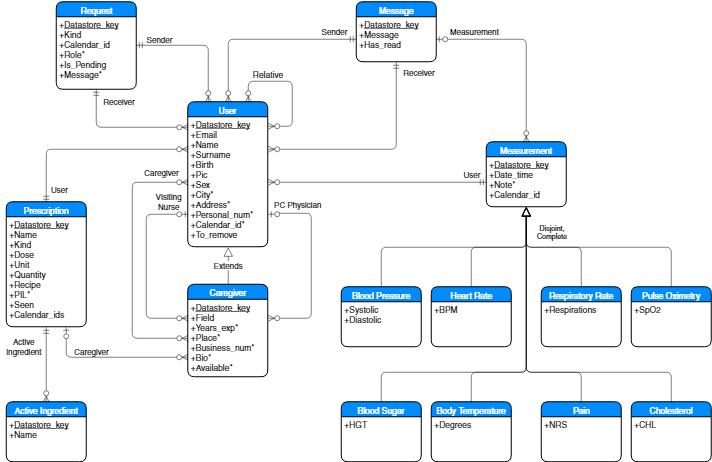

The diagram above was exported from draw.io. Its source (the exported page's mxGraphModel, read from the mxfile embedded in the PNG):
<mxGraphModel dx="2406" dy="2111" grid="1" gridSize="10" guides="1" tooltips="1" connect="1" arrows="1" fold="1" page="1" pageScale="1" pageWidth="826" pageHeight="1169" background="#ffffff" math="0" shadow="0">
  <root>
    <mxCell id="0" />
    <mxCell id="1" parent="0" />
    <mxCell id="2" value="User" style="swimlane;html=1;childLayout=stackLayout;horizontal=1;startSize=30;horizontalStack=0;fillColor=#008cff;fontColor=#FFFFFF;rounded=1;fontSize=17;fontStyle=0;strokeWidth=2;resizeParent=0;resizeLast=1;shadow=0;dashed=0;align=center;" parent="1" vertex="1">
      <mxGeometry x="253" y="-10" width="160" height="290" as="geometry" />
    </mxCell>
    <mxCell id="3" value="+&lt;u&gt;Datastore_key&lt;/u&gt;&lt;div&gt;+Email&lt;br&gt;+Name&lt;br&gt;+Surname&lt;div&gt;+Birth&lt;/div&gt;&lt;div&gt;+Pic&lt;/div&gt;&lt;div&gt;+Sex&lt;/div&gt;&lt;div&gt;+City*&lt;/div&gt;&lt;div&gt;+Address*&lt;/div&gt;&lt;div&gt;+Personal_num*&lt;/div&gt;&lt;div&gt;+Calendar_id*&lt;/div&gt;&lt;div&gt;+To_remove&lt;/div&gt;&lt;/div&gt;" style="whiteSpace=wrap;html=1;align=left;strokeColor=none;fillColor=none;spacingLeft=4;fontSize=17;verticalAlign=top;resizable=0;rotatable=0;part=1;" parent="2" vertex="1">
      <mxGeometry y="30" width="160" height="260" as="geometry" />
    </mxCell>
    <mxCell id="2c0355826319d238-82" value="" style="html=1;endArrow=ERzeroToMany;endFill=1;startArrow=ERzeroToMany;fontSize=16;entryX=0.75;entryY=0;edgeStyle=orthogonalEdgeStyle;endSize=10;startSize=10;" edge="1" parent="2" target="2">
      <mxGeometry width="100" height="100" relative="1" as="geometry">
        <mxPoint x="161" y="49" as="sourcePoint" />
        <mxPoint x="287" y="-20" as="targetPoint" />
        <Array as="points">
          <mxPoint x="208" y="49" />
          <mxPoint x="208" y="-41" />
          <mxPoint x="121" y="-41" />
        </Array>
      </mxGeometry>
    </mxCell>
    <mxCell id="5" value="Caregiver" style="swimlane;html=1;childLayout=stackLayout;horizontal=1;startSize=30;horizontalStack=0;fillColor=#008cff;fontColor=#FFFFFF;rounded=1;fontSize=17;fontStyle=0;strokeWidth=2;resizeParent=0;resizeLast=1;shadow=0;dashed=0;align=center;" parent="1" vertex="1">
      <mxGeometry x="253" y="355" width="160" height="185" as="geometry" />
    </mxCell>
    <mxCell id="6" value="&lt;div&gt;+&lt;u&gt;Datastore_key&lt;/u&gt;&lt;/div&gt;+Field&lt;br&gt;+Years_exp*&lt;br&gt;+Place*&lt;div&gt;+Business_num*&lt;/div&gt;&lt;div&gt;+Bio*&lt;/div&gt;&lt;div&gt;+Available*&lt;/div&gt;" style="whiteSpace=wrap;html=1;align=left;strokeColor=none;fillColor=none;spacingLeft=4;fontSize=17;verticalAlign=top;resizable=0;rotatable=0;part=1;" parent="5" vertex="1">
      <mxGeometry y="30" width="160" height="155" as="geometry" />
    </mxCell>
    <mxCell id="8" value="Measurement" style="swimlane;html=1;childLayout=stackLayout;horizontal=1;startSize=30;horizontalStack=0;fillColor=#008cff;fontColor=#FFFFFF;rounded=1;fontSize=17;fontStyle=0;strokeWidth=2;resizeParent=0;resizeLast=1;shadow=0;dashed=0;align=center;" parent="1" vertex="1">
      <mxGeometry x="850" y="70" width="160" height="130" as="geometry" />
    </mxCell>
    <mxCell id="9" value="+&lt;u&gt;Datastore_key&lt;/u&gt;&lt;br&gt;+Date_time&lt;br&gt;+Note*&lt;div&gt;+Calendar_id&lt;/div&gt;" style="whiteSpace=wrap;html=1;align=left;strokeColor=none;fillColor=none;spacingLeft=4;fontSize=17;verticalAlign=top;resizable=0;rotatable=0;part=1;" parent="8" vertex="1">
      <mxGeometry y="30" width="160" height="100" as="geometry" />
    </mxCell>
    <mxCell id="14" value="Respiratory Rate" style="swimlane;html=1;childLayout=stackLayout;horizontal=1;startSize=30;horizontalStack=0;fillColor=#008cff;fontColor=#FFFFFF;rounded=1;fontSize=17;fontStyle=0;strokeWidth=2;resizeParent=0;resizeLast=1;shadow=0;dashed=0;align=center;" parent="1" vertex="1">
      <mxGeometry x="960" y="360" width="160" height="120" as="geometry" />
    </mxCell>
    <mxCell id="15" value="+Respirations" style="whiteSpace=wrap;html=1;align=left;strokeColor=none;fillColor=none;spacingLeft=4;fontSize=17;verticalAlign=top;resizable=0;rotatable=0;part=1;" parent="14" vertex="1">
      <mxGeometry y="30" width="160" height="90" as="geometry" />
    </mxCell>
    <mxCell id="16" value="Pulse Oximetry" style="swimlane;html=1;childLayout=stackLayout;horizontal=1;startSize=30;horizontalStack=0;fillColor=#008cff;fontColor=#FFFFFF;rounded=1;fontSize=17;fontStyle=0;strokeWidth=2;resizeParent=0;resizeLast=1;shadow=0;dashed=0;align=center;" parent="1" vertex="1">
      <mxGeometry x="1140" y="360" width="160" height="120" as="geometry" />
    </mxCell>
    <mxCell id="17" value="+SpO2" style="whiteSpace=wrap;html=1;align=left;strokeColor=none;fillColor=none;spacingLeft=4;fontSize=17;verticalAlign=top;resizable=0;rotatable=0;part=1;" parent="16" vertex="1">
      <mxGeometry y="30" width="160" height="90" as="geometry" />
    </mxCell>
    <mxCell id="18" value="Blood Sugar" style="swimlane;html=1;childLayout=stackLayout;horizontal=1;startSize=30;horizontalStack=0;fillColor=#008cff;fontColor=#FFFFFF;rounded=1;fontSize=17;fontStyle=0;strokeWidth=2;resizeParent=0;resizeLast=1;shadow=0;dashed=0;align=center;" parent="1" vertex="1">
      <mxGeometry x="560" y="590" width="160" height="120" as="geometry" />
    </mxCell>
    <mxCell id="19" value="+HGT" style="whiteSpace=wrap;html=1;align=left;strokeColor=none;fillColor=none;spacingLeft=4;fontSize=17;verticalAlign=top;resizable=0;rotatable=0;part=1;" parent="18" vertex="1">
      <mxGeometry y="30" width="160" height="90" as="geometry" />
    </mxCell>
    <mxCell id="20" value="Body Temperature" style="swimlane;html=1;childLayout=stackLayout;horizontal=1;startSize=30;horizontalStack=0;fillColor=#008cff;fontColor=#FFFFFF;rounded=1;fontSize=17;fontStyle=0;strokeWidth=2;resizeParent=0;resizeLast=1;shadow=0;dashed=0;align=center;" parent="1" vertex="1">
      <mxGeometry x="740" y="590" width="160" height="120" as="geometry" />
    </mxCell>
    <mxCell id="21" value="+Degrees" style="whiteSpace=wrap;html=1;align=left;strokeColor=none;fillColor=none;spacingLeft=4;fontSize=17;verticalAlign=top;resizable=0;rotatable=0;part=1;" parent="20" vertex="1">
      <mxGeometry y="30" width="160" height="90" as="geometry" />
    </mxCell>
    <mxCell id="10" value="Blood Pressure" style="swimlane;html=1;childLayout=stackLayout;horizontal=1;startSize=30;horizontalStack=0;fillColor=#008cff;fontColor=#FFFFFF;rounded=1;fontSize=17;fontStyle=0;strokeWidth=2;resizeParent=0;resizeLast=1;shadow=0;dashed=0;align=center;" parent="1" vertex="1">
      <mxGeometry x="560" y="360" width="160" height="120" as="geometry" />
    </mxCell>
    <mxCell id="11" value="+Systolic&lt;br&gt;+Diastolic&lt;br&gt;" style="whiteSpace=wrap;html=1;align=left;strokeColor=none;fillColor=none;spacingLeft=4;fontSize=17;verticalAlign=top;resizable=0;rotatable=0;part=1;" parent="10" vertex="1">
      <mxGeometry y="30" width="160" height="90" as="geometry" />
    </mxCell>
    <mxCell id="12" value="Heart Rate" style="swimlane;html=1;childLayout=stackLayout;horizontal=1;startSize=30;horizontalStack=0;fillColor=#008cff;fontColor=#FFFFFF;rounded=1;fontSize=17;fontStyle=0;strokeWidth=2;resizeParent=0;resizeLast=1;shadow=0;dashed=0;align=center;" parent="1" vertex="1">
      <mxGeometry x="740" y="360" width="160" height="120" as="geometry" />
    </mxCell>
    <mxCell id="13" value="+BPM" style="whiteSpace=wrap;html=1;align=left;strokeColor=none;fillColor=none;spacingLeft=4;fontSize=17;verticalAlign=top;resizable=0;rotatable=0;part=1;" parent="12" vertex="1">
      <mxGeometry y="30" width="160" height="90" as="geometry" />
    </mxCell>
    <mxCell id="24" value="Cholesterol" style="swimlane;html=1;childLayout=stackLayout;horizontal=1;startSize=30;horizontalStack=0;fillColor=#008cff;fontColor=#FFFFFF;rounded=1;fontSize=17;fontStyle=0;strokeWidth=2;resizeParent=0;resizeLast=1;shadow=0;dashed=0;align=center;" parent="1" vertex="1">
      <mxGeometry x="1140" y="590" width="160" height="120" as="geometry" />
    </mxCell>
    <mxCell id="25" value="+CHL" style="whiteSpace=wrap;html=1;align=left;strokeColor=none;fillColor=none;spacingLeft=4;fontSize=17;verticalAlign=top;resizable=0;rotatable=0;part=1;" parent="24" vertex="1">
      <mxGeometry y="30" width="160" height="90" as="geometry" />
    </mxCell>
    <mxCell id="22" value="Pain" style="swimlane;html=1;childLayout=stackLayout;horizontal=1;startSize=30;horizontalStack=0;fillColor=#008cff;fontColor=#FFFFFF;rounded=1;fontSize=17;fontStyle=0;strokeWidth=2;resizeParent=0;resizeLast=1;shadow=0;dashed=0;align=center;" parent="1" vertex="1">
      <mxGeometry x="960" y="590" width="160" height="120" as="geometry" />
    </mxCell>
    <mxCell id="23" value="+NRS" style="whiteSpace=wrap;html=1;align=left;strokeColor=none;fillColor=none;spacingLeft=4;fontSize=17;verticalAlign=top;resizable=0;rotatable=0;part=1;" parent="22" vertex="1">
      <mxGeometry y="30" width="160" height="90" as="geometry" />
    </mxCell>
    <mxCell id="35" value="" style="endArrow=block;endSize=16;endFill=0;html=1;entryX=0.5;entryY=1;exitX=0.5;exitY=0;edgeStyle=orthogonalEdgeStyle;" parent="1" source="12" target="9" edge="1">
      <mxGeometry width="160" relative="1" as="geometry">
        <mxPoint x="850" y="260" as="sourcePoint" />
        <mxPoint x="1010" y="260" as="targetPoint" />
      </mxGeometry>
    </mxCell>
    <mxCell id="36" value="" style="endArrow=block;endSize=16;endFill=0;html=1;exitX=0.5;exitY=0;edgeStyle=orthogonalEdgeStyle;" parent="1" source="14" edge="1">
      <mxGeometry width="160" relative="1" as="geometry">
        <mxPoint x="1020" y="270" as="sourcePoint" />
        <mxPoint x="930" y="200" as="targetPoint" />
      </mxGeometry>
    </mxCell>
    <mxCell id="37" value="" style="endArrow=block;endSize=16;endFill=0;html=1;exitX=0.5;exitY=0;edgeStyle=orthogonalEdgeStyle;" parent="1" source="10" edge="1">
      <mxGeometry width="160" relative="1" as="geometry">
        <mxPoint x="600" y="290" as="sourcePoint" />
        <mxPoint x="930" y="200" as="targetPoint" />
        <Array as="points">
          <mxPoint x="640" y="280" />
          <mxPoint x="930" y="280" />
        </Array>
      </mxGeometry>
    </mxCell>
    <mxCell id="38" value="" style="endArrow=block;endSize=16;endFill=0;html=1;exitX=0.5;exitY=0;edgeStyle=orthogonalEdgeStyle;" parent="1" source="16" edge="1">
      <mxGeometry width="160" relative="1" as="geometry">
        <mxPoint x="1100" y="250" as="sourcePoint" />
        <mxPoint x="930" y="200" as="targetPoint" />
      </mxGeometry>
    </mxCell>
    <mxCell id="39" value="" style="endArrow=block;endSize=16;endFill=0;html=1;exitX=0.5;exitY=0;edgeStyle=orthogonalEdgeStyle;" parent="1" source="18" edge="1">
      <mxGeometry width="160" relative="1" as="geometry">
        <mxPoint x="630" y="240" as="sourcePoint" />
        <mxPoint x="930" y="200" as="targetPoint" />
        <Array as="points">
          <mxPoint x="640" y="530" />
          <mxPoint x="930" y="530" />
        </Array>
      </mxGeometry>
    </mxCell>
    <mxCell id="40" value="" style="endArrow=block;endSize=16;endFill=0;html=1;exitX=0.5;exitY=0;edgeStyle=orthogonalEdgeStyle;" parent="1" source="24" edge="1">
      <mxGeometry width="160" relative="1" as="geometry">
        <mxPoint x="460" y="130" as="sourcePoint" />
        <mxPoint x="930" y="200" as="targetPoint" />
        <Array as="points">
          <mxPoint x="1220" y="530" />
          <mxPoint x="930" y="530" />
        </Array>
      </mxGeometry>
    </mxCell>
    <mxCell id="41" value="" style="endArrow=block;endSize=16;endFill=0;html=1;exitX=0.5;exitY=0;edgeStyle=orthogonalEdgeStyle;" parent="1" source="20" edge="1">
      <mxGeometry x="-0.2222" y="-50" width="160" relative="1" as="geometry">
        <mxPoint x="610" y="230" as="sourcePoint" />
        <mxPoint x="930" y="200" as="targetPoint" />
        <Array as="points">
          <mxPoint x="820" y="530" />
          <mxPoint x="930" y="530" />
        </Array>
        <mxPoint x="50" y="-50" as="offset" />
      </mxGeometry>
    </mxCell>
    <mxCell id="42" value="" style="endArrow=block;endSize=16;endFill=0;html=1;exitX=0.5;exitY=0;edgeStyle=orthogonalEdgeStyle;" parent="1" source="22" edge="1">
      <mxGeometry width="160" relative="1" as="geometry">
        <mxPoint x="550" y="210" as="sourcePoint" />
        <mxPoint x="930" y="200" as="targetPoint" />
        <Array as="points">
          <mxPoint x="1040" y="530" />
          <mxPoint x="930" y="530" />
        </Array>
      </mxGeometry>
    </mxCell>
    <mxCell id="52" value="&lt;font style=&quot;font-size: 14px&quot;&gt;&lt;span style=&quot;line-height: 16.8px&quot;&gt;Disjoint,&lt;/span&gt;&lt;/font&gt;&lt;div&gt;&lt;font style=&quot;font-size: 14px&quot;&gt;&lt;span style=&quot;line-height: 16.8px&quot;&gt;Complete&lt;/span&gt;&lt;/font&gt;&lt;/div&gt;" style="text;html=1;strokeColor=none;fillColor=none;align=center;verticalAlign=middle;whiteSpace=wrap;overflow=hidden;" parent="1" vertex="1">
      <mxGeometry x="940" y="230" width="80" height="40" as="geometry" />
    </mxCell>
    <mxCell id="2c0355826319d238-52" value="Message" style="swimlane;html=1;childLayout=stackLayout;horizontal=1;startSize=30;horizontalStack=0;fillColor=#008cff;fontColor=#FFFFFF;rounded=1;fontSize=17;fontStyle=0;strokeWidth=2;resizeParent=0;resizeLast=1;shadow=0;dashed=0;align=center;" vertex="1" parent="1">
      <mxGeometry x="590" y="-210" width="160" height="120" as="geometry" />
    </mxCell>
    <mxCell id="2c0355826319d238-53" value="+&lt;u&gt;Datastore_key&lt;/u&gt;&lt;br&gt;+Message&lt;div&gt;+Has_read&lt;/div&gt;" style="whiteSpace=wrap;html=1;align=left;strokeColor=none;fillColor=none;spacingLeft=4;fontSize=17;verticalAlign=top;resizable=0;rotatable=0;part=1;" vertex="1" parent="2c0355826319d238-52">
      <mxGeometry y="30" width="160" height="90" as="geometry" />
    </mxCell>
    <mxCell id="2c0355826319d238-55" value="Request" style="swimlane;html=1;childLayout=stackLayout;horizontal=1;startSize=30;horizontalStack=0;fillColor=#008cff;fontColor=#FFFFFF;rounded=1;fontSize=17;fontStyle=0;strokeWidth=2;resizeParent=0;resizeLast=1;shadow=0;dashed=0;align=center;" vertex="1" parent="1">
      <mxGeometry x="-10" y="-210" width="160" height="175" as="geometry" />
    </mxCell>
    <mxCell id="2c0355826319d238-56" value="+&lt;u&gt;Datastore_key&lt;/u&gt;&lt;br&gt;+Kind&lt;br&gt;+Calendar_id&lt;div&gt;+Role*&lt;/div&gt;&lt;div&gt;+Is_Pending&lt;/div&gt;&lt;div&gt;+Message*&lt;/div&gt;" style="whiteSpace=wrap;html=1;align=left;strokeColor=none;fillColor=none;spacingLeft=4;fontSize=17;verticalAlign=top;resizable=0;rotatable=0;part=1;" vertex="1" parent="2c0355826319d238-55">
      <mxGeometry y="30" width="160" height="145" as="geometry" />
    </mxCell>
    <mxCell id="2c0355826319d238-57" value="Active Ingredient" style="swimlane;html=1;childLayout=stackLayout;horizontal=1;startSize=30;horizontalStack=0;fillColor=#008cff;fontColor=#FFFFFF;rounded=1;fontSize=17;fontStyle=0;strokeWidth=2;resizeParent=0;resizeLast=1;shadow=0;dashed=0;align=center;" vertex="1" parent="1">
      <mxGeometry x="-110" y="590" width="160" height="120" as="geometry" />
    </mxCell>
    <mxCell id="2c0355826319d238-58" value="+&lt;u&gt;Datastore_key&lt;/u&gt;&lt;br&gt;+Name&lt;br&gt;" style="whiteSpace=wrap;html=1;align=left;strokeColor=none;fillColor=none;spacingLeft=4;fontSize=17;verticalAlign=top;resizable=0;rotatable=0;part=1;" vertex="1" parent="2c0355826319d238-57">
      <mxGeometry y="30" width="160" height="90" as="geometry" />
    </mxCell>
    <mxCell id="2c0355826319d238-59" value="Prescription" style="swimlane;html=1;childLayout=stackLayout;horizontal=1;startSize=30;horizontalStack=0;fillColor=#008cff;fontColor=#FFFFFF;rounded=1;fontSize=17;fontStyle=0;strokeWidth=2;resizeParent=0;resizeLast=1;shadow=0;dashed=0;align=center;" vertex="1" parent="1">
      <mxGeometry x="-110" y="190" width="160" height="250" as="geometry" />
    </mxCell>
    <mxCell id="2c0355826319d238-60" value="+&lt;u&gt;Datastore_key&lt;/u&gt;&lt;br&gt;+Name&lt;br&gt;+Kind&lt;div&gt;+Dose&lt;/div&gt;&lt;div&gt;+Unit&lt;/div&gt;&lt;div&gt;+Quantity&lt;/div&gt;&lt;div&gt;+Recipe&lt;/div&gt;&lt;div&gt;+PIL*&lt;/div&gt;&lt;div&gt;+Seen&lt;/div&gt;&lt;div&gt;+Calendar_ids&lt;/div&gt;" style="whiteSpace=wrap;html=1;align=left;strokeColor=none;fillColor=none;spacingLeft=4;fontSize=17;verticalAlign=top;resizable=0;rotatable=0;part=1;" vertex="1" parent="2c0355826319d238-59">
      <mxGeometry y="30" width="160" height="220" as="geometry" />
    </mxCell>
    <mxCell id="2c0355826319d238-62" value="&lt;font style=&quot;font-size: 17px&quot;&gt;Relative&lt;/font&gt;" style="text;html=1;strokeColor=none;fillColor=none;align=center;verticalAlign=middle;whiteSpace=wrap;overflow=hidden;fontSize=14;" vertex="1" parent="1">
      <mxGeometry x="358" y="-75" width="110" height="20" as="geometry" />
    </mxCell>
    <mxCell id="2c0355826319d238-65" value="&lt;font style=&quot;font-size: 16px&quot;&gt;PC Physician&lt;/font&gt;" style="text;html=1;strokeColor=none;fillColor=none;align=center;verticalAlign=middle;whiteSpace=wrap;overflow=hidden;fontSize=14;" vertex="1" parent="1">
      <mxGeometry x="413" y="175" width="117" height="40" as="geometry" />
    </mxCell>
    <mxCell id="2c0355826319d238-68" value="Visiting Nurse" style="text;html=1;strokeColor=none;fillColor=none;align=center;verticalAlign=middle;whiteSpace=wrap;overflow=hidden;fontSize=16;" vertex="1" parent="1">
      <mxGeometry x="180" y="165" width="70" height="50" as="geometry" />
    </mxCell>
    <mxCell id="2c0355826319d238-70" value="Caregiver" style="text;html=1;strokeColor=none;fillColor=none;align=center;verticalAlign=middle;whiteSpace=wrap;overflow=hidden;fontSize=16;" vertex="1" parent="1">
      <mxGeometry x="150" y="120" width="100" height="25" as="geometry" />
    </mxCell>
    <mxCell id="2c0355826319d238-76" value="Extends" style="endArrow=block;endSize=16;endFill=0;html=1;fontSize=16;entryX=0.5;entryY=1;exitX=0.5;exitY=0;" edge="1" parent="1" source="5" target="3">
      <mxGeometry width="160" relative="1" as="geometry">
        <mxPoint x="180" y="330" as="sourcePoint" />
        <mxPoint x="340" y="330" as="targetPoint" />
      </mxGeometry>
    </mxCell>
    <mxCell id="2c0355826319d238-78" value="User" style="text;html=1;strokeColor=none;fillColor=none;align=center;verticalAlign=middle;whiteSpace=wrap;overflow=hidden;fontSize=16;" vertex="1" parent="1">
      <mxGeometry x="800" y="125" width="40" height="20" as="geometry" />
    </mxCell>
    <mxCell id="2c0355826319d238-80" value="Sender" style="text;html=1;strokeColor=none;fillColor=none;align=center;verticalAlign=middle;whiteSpace=wrap;overflow=hidden;fontSize=16;" vertex="1" parent="1">
      <mxGeometry x="510" y="-165" width="70" height="30" as="geometry" />
    </mxCell>
    <mxCell id="2c0355826319d238-83" value="" style="html=1;endArrow=ERzeroToMany;startArrow=ERzeroToOne;fontSize=16;exitX=0;exitY=0.75;entryX=0;entryY=0.25;edgeStyle=orthogonalEdgeStyle;endSize=10;startSize=10;" edge="1" parent="1" source="3" target="6">
      <mxGeometry width="100" height="100" relative="1" as="geometry">
        <mxPoint x="10" y="10" as="sourcePoint" />
        <mxPoint x="110" y="-90" as="targetPoint" />
        <Array as="points">
          <mxPoint x="170" y="215" />
          <mxPoint x="170" y="423" />
        </Array>
      </mxGeometry>
    </mxCell>
    <mxCell id="2c0355826319d238-84" value="" style="html=1;endArrow=ERzeroToMany;startArrow=ERzeroToOne;fontSize=16;exitX=1;exitY=0.75;entryX=1;entryY=0.25;edgeStyle=orthogonalEdgeStyle;endSize=10;startSize=10;" edge="1" parent="1" source="3" target="6">
      <mxGeometry width="100" height="100" relative="1" as="geometry">
        <mxPoint x="490" y="360" as="sourcePoint" />
        <mxPoint x="590" y="260" as="targetPoint" />
        <Array as="points">
          <mxPoint x="430" y="215" />
          <mxPoint x="430" y="213" />
          <mxPoint x="500" y="213" />
          <mxPoint x="500" y="423" />
        </Array>
      </mxGeometry>
    </mxCell>
    <mxCell id="2c0355826319d238-86" value="" style="html=1;endArrow=ERzeroToMany;endFill=1;startArrow=ERzeroToMany;fontSize=16;exitX=0;exitY=0.5;edgeStyle=orthogonalEdgeStyle;entryX=0;entryY=0.5;endSize=10;startSize=10;" edge="1" parent="1" source="6" target="3">
      <mxGeometry width="100" height="100" relative="1" as="geometry">
        <mxPoint x="40" y="250" as="sourcePoint" />
        <mxPoint x="200" y="80" as="targetPoint" />
        <Array as="points">
          <mxPoint x="142" y="463" />
          <mxPoint x="142" y="151" />
        </Array>
      </mxGeometry>
    </mxCell>
    <mxCell id="2c0355826319d238-87" value="" style="html=1;endArrow=ERzeroToMany;startArrow=ERmandOne;fontSize=16;entryX=1;entryY=0.5;exitX=0;exitY=0.5;endSize=10;startSize=10;" edge="1" parent="1" source="9" target="3">
      <mxGeometry width="100" height="100" relative="1" as="geometry">
        <mxPoint x="600" y="210" as="sourcePoint" />
        <mxPoint x="700" y="110" as="targetPoint" />
      </mxGeometry>
    </mxCell>
    <mxCell id="2c0355826319d238-88" value="" style="html=1;endArrow=ERzeroToMany;startArrow=ERmandOne;fontSize=16;exitX=0;exitY=0.5;entryX=0.5;entryY=0;edgeStyle=orthogonalEdgeStyle;endSize=10;startSize=10;" edge="1" parent="1" source="2c0355826319d238-53" target="2">
      <mxGeometry width="100" height="100" relative="1" as="geometry">
        <mxPoint x="310" y="-170" as="sourcePoint" />
        <mxPoint x="410" y="-270" as="targetPoint" />
        <Array as="points">
          <mxPoint x="334" y="-135" />
        </Array>
      </mxGeometry>
    </mxCell>
    <mxCell id="2c0355826319d238-89" value="" style="html=1;endArrow=ERzeroToMany;startArrow=ERmandOne;fontSize=16;exitX=0.5;exitY=1;entryX=1;entryY=0.25;edgeStyle=orthogonalEdgeStyle;endSize=10;startSize=10;" edge="1" parent="1" source="2c0355826319d238-53" target="3">
      <mxGeometry width="100" height="100" relative="1" as="geometry">
        <mxPoint x="670" y="120" as="sourcePoint" />
        <mxPoint x="590" y="70" as="targetPoint" />
      </mxGeometry>
    </mxCell>
    <mxCell id="2c0355826319d238-90" value="Receiver" style="text;html=1;strokeColor=none;fillColor=none;align=center;verticalAlign=middle;whiteSpace=wrap;overflow=hidden;fontSize=16;" vertex="1" parent="1">
      <mxGeometry x="670" y="-80" width="90" height="25" as="geometry" />
    </mxCell>
    <mxCell id="2c0355826319d238-91" value="" style="html=1;endArrow=ERzeroToMany;startArrow=ERzeroToOne;fontSize=16;exitX=1;exitY=0.5;entryX=0.5;entryY=0;edgeStyle=orthogonalEdgeStyle;endSize=10;startSize=10;" edge="1" parent="1" source="2c0355826319d238-53" target="8">
      <mxGeometry width="100" height="100" relative="1" as="geometry">
        <mxPoint x="790" y="-240" as="sourcePoint" />
        <mxPoint x="890" y="-340" as="targetPoint" />
      </mxGeometry>
    </mxCell>
    <mxCell id="2c0355826319d238-92" value="Measurement" style="text;html=1;strokeColor=none;fillColor=none;align=center;verticalAlign=middle;whiteSpace=wrap;overflow=hidden;fontSize=16;" vertex="1" parent="1">
      <mxGeometry x="760" y="-160" width="130" height="20" as="geometry" />
    </mxCell>
    <mxCell id="2c0355826319d238-93" value="" style="html=1;endArrow=ERzeroToMany;startArrow=ERmandOne;fontSize=16;exitX=0.5;exitY=1;entryX=0.004;entryY=0.08;entryPerimeter=0;edgeStyle=orthogonalEdgeStyle;endSize=10;startSize=10;" edge="1" parent="1" source="2c0355826319d238-56" target="3">
      <mxGeometry width="100" height="100" relative="1" as="geometry">
        <mxPoint x="-380" y="-110" as="sourcePoint" />
        <mxPoint x="160" y="50" as="targetPoint" />
      </mxGeometry>
    </mxCell>
    <mxCell id="2c0355826319d238-94" value="" style="html=1;endArrow=ERzeroToMany;startArrow=ERmandOne;fontSize=16;exitX=1;exitY=0.5;entryX=0.25;entryY=0;edgeStyle=orthogonalEdgeStyle;endSize=10;startSize=10;" edge="1" parent="1" source="2c0355826319d238-55" target="2">
      <mxGeometry width="100" height="100" relative="1" as="geometry">
        <mxPoint x="-410" y="-240" as="sourcePoint" />
        <mxPoint x="-310" y="-340" as="targetPoint" />
      </mxGeometry>
    </mxCell>
    <mxCell id="2c0355826319d238-95" value="Sender" style="text;html=1;strokeColor=none;fillColor=none;align=center;verticalAlign=middle;whiteSpace=wrap;overflow=hidden;fontSize=16;" vertex="1" parent="1">
      <mxGeometry x="160" y="-150" width="70" height="30" as="geometry" />
    </mxCell>
    <mxCell id="2c0355826319d238-96" value="Receiver" style="text;html=1;strokeColor=none;fillColor=none;align=center;verticalAlign=middle;whiteSpace=wrap;overflow=hidden;fontSize=16;" vertex="1" parent="1">
      <mxGeometry x="70" y="-22" width="90" height="25" as="geometry" />
    </mxCell>
    <mxCell id="2c0355826319d238-98" value="" style="html=1;endArrow=ERzeroToMany;startArrow=ERmandOne;fontSize=16;entryX=0;entryY=0.25;exitX=0.5;exitY=0;edgeStyle=orthogonalEdgeStyle;endSize=10;startSize=10;" edge="1" parent="1" source="2c0355826319d238-59" target="3">
      <mxGeometry width="100" height="100" relative="1" as="geometry">
        <mxPoint x="-170" y="140" as="sourcePoint" />
        <mxPoint x="-70" y="40" as="targetPoint" />
      </mxGeometry>
    </mxCell>
    <mxCell id="2c0355826319d238-99" value="" style="html=1;endArrow=ERzeroToMany;startArrow=ERzeroToOne;fontSize=16;entryX=0;entryY=0.75;exitX=0.75;exitY=1;edgeStyle=orthogonalEdgeStyle;endSize=10;startSize=10;" edge="1" parent="1" source="2c0355826319d238-60" target="6">
      <mxGeometry width="100" height="100" relative="1" as="geometry">
        <mxPoint x="-240" y="530" as="sourcePoint" />
        <mxPoint x="-140" y="430" as="targetPoint" />
      </mxGeometry>
    </mxCell>
    <mxCell id="2c0355826319d238-100" value="" style="html=1;endArrow=ERzeroToMany;startArrow=ERmandOne;fontSize=16;exitX=0.5;exitY=1;entryX=0.5;entryY=0;endSize=10;startSize=10;" edge="1" parent="1" source="2c0355826319d238-60" target="2c0355826319d238-57">
      <mxGeometry width="100" height="100" relative="1" as="geometry">
        <mxPoint x="-270" y="580" as="sourcePoint" />
        <mxPoint x="-170" y="480" as="targetPoint" />
      </mxGeometry>
    </mxCell>
    <mxCell id="2c0355826319d238-103" value="User" style="text;html=1;strokeColor=none;fillColor=none;align=center;verticalAlign=middle;whiteSpace=wrap;overflow=hidden;fontSize=16;" vertex="1" parent="1">
      <mxGeometry x="-30" y="155" width="50" height="20" as="geometry" />
    </mxCell>
    <mxCell id="2c0355826319d238-104" value="Active Ingredient" style="text;html=1;strokeColor=none;fillColor=none;align=center;verticalAlign=middle;whiteSpace=wrap;overflow=hidden;fontSize=16;" vertex="1" parent="1">
      <mxGeometry x="-120" y="455" width="90" height="50" as="geometry" />
    </mxCell>
    <mxCell id="2c0355826319d238-105" value="Caregiver" style="text;html=1;strokeColor=none;fillColor=none;align=center;verticalAlign=middle;whiteSpace=wrap;overflow=hidden;fontSize=16;" vertex="1" parent="1">
      <mxGeometry x="5" y="475" width="110" height="30" as="geometry" />
    </mxCell>
  </root>
</mxGraphModel>